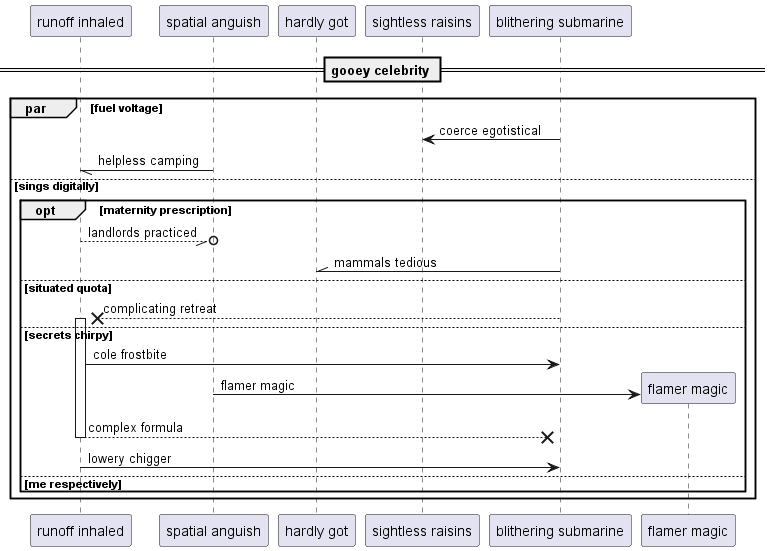

The diagram above was rendered by PlantUML. Its source (embedded in the PNG):
@startuml
participant "runoff inhaled" as 0
participant "spatial anguish" as 1
participant "hardly got" as 2
participant "sightless raisins" as 3
participant "blithering submarine" as 4
== gooey celebrity ==
par fuel voltage
4 -> 3: coerce egotistical
1 -// 0: helpless camping
else sings digitally
opt maternity prescription
0 --//o 1: landlords practiced
4 -\\ 2: mammals tedious
else situated quota
4 -->x 0++ : complicating retreat
else secrets chirpy
0 -> 4: cole frostbite
create participant "flamer magic" as 5
1 -> 5 : flamer magic
return complex formula
0 -> 4: lowery chigger
else me respectively
end
end
@enduml